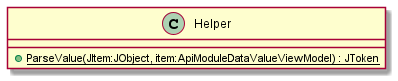

The diagram above was rendered by PlantUML. Its source (embedded in the PNG):
@startuml
class Helper {
    + {static} ParseValue(JItem:JObject, item:ApiModuleDataValueViewModel) : JToken
}
@enduml